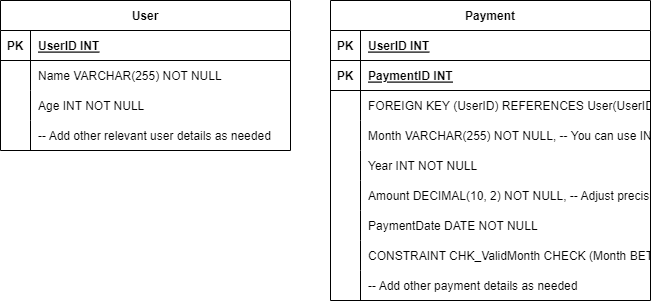

The diagram above was exported from draw.io. Its source (the exported page's mxGraphModel, read from the mxfile embedded in the PNG):
<mxGraphModel dx="880" dy="434" grid="1" gridSize="10" guides="1" tooltips="1" connect="1" arrows="1" fold="1" page="1" pageScale="1" pageWidth="850" pageHeight="1100" math="0" shadow="0" extFonts="Permanent Marker^https://fonts.googleapis.com/css?family=Permanent+Marker">
  <root>
    <mxCell id="0" />
    <mxCell id="1" parent="0" />
    <mxCell id="OLyBAF8ttqka5dZgNReB-80" value="User" style="shape=table;startSize=30;container=1;collapsible=1;childLayout=tableLayout;fixedRows=1;rowLines=0;fontStyle=1;align=center;resizeLast=1;" parent="1" vertex="1">
      <mxGeometry x="100" y="110" width="290" height="150" as="geometry" />
    </mxCell>
    <mxCell id="OLyBAF8ttqka5dZgNReB-81" value="" style="shape=tableRow;horizontal=0;startSize=0;swimlaneHead=0;swimlaneBody=0;fillColor=none;collapsible=0;dropTarget=0;points=[[0,0.5],[1,0.5]];portConstraint=eastwest;strokeColor=inherit;top=0;left=0;right=0;bottom=1;" parent="OLyBAF8ttqka5dZgNReB-80" vertex="1">
      <mxGeometry y="30" width="290" height="30" as="geometry" />
    </mxCell>
    <mxCell id="OLyBAF8ttqka5dZgNReB-82" value="PK" style="shape=partialRectangle;overflow=hidden;connectable=0;fillColor=none;strokeColor=inherit;top=0;left=0;bottom=0;right=0;fontStyle=1;" parent="OLyBAF8ttqka5dZgNReB-81" vertex="1">
      <mxGeometry width="30" height="30" as="geometry">
        <mxRectangle width="30" height="30" as="alternateBounds" />
      </mxGeometry>
    </mxCell>
    <mxCell id="OLyBAF8ttqka5dZgNReB-83" value="UserID INT " style="shape=partialRectangle;overflow=hidden;connectable=0;fillColor=none;align=left;strokeColor=inherit;top=0;left=0;bottom=0;right=0;spacingLeft=6;fontStyle=5;" parent="OLyBAF8ttqka5dZgNReB-81" vertex="1">
      <mxGeometry x="30" width="260" height="30" as="geometry">
        <mxRectangle width="260" height="30" as="alternateBounds" />
      </mxGeometry>
    </mxCell>
    <mxCell id="OLyBAF8ttqka5dZgNReB-84" value="" style="shape=tableRow;horizontal=0;startSize=0;swimlaneHead=0;swimlaneBody=0;fillColor=none;collapsible=0;dropTarget=0;points=[[0,0.5],[1,0.5]];portConstraint=eastwest;strokeColor=inherit;top=0;left=0;right=0;bottom=0;" parent="OLyBAF8ttqka5dZgNReB-80" vertex="1">
      <mxGeometry y="60" width="290" height="30" as="geometry" />
    </mxCell>
    <mxCell id="OLyBAF8ttqka5dZgNReB-85" value="" style="shape=partialRectangle;overflow=hidden;connectable=0;fillColor=none;strokeColor=inherit;top=0;left=0;bottom=0;right=0;" parent="OLyBAF8ttqka5dZgNReB-84" vertex="1">
      <mxGeometry width="30" height="30" as="geometry">
        <mxRectangle width="30" height="30" as="alternateBounds" />
      </mxGeometry>
    </mxCell>
    <mxCell id="OLyBAF8ttqka5dZgNReB-86" value="Name VARCHAR(255) NOT NULL" style="shape=partialRectangle;overflow=hidden;connectable=0;fillColor=none;align=left;strokeColor=inherit;top=0;left=0;bottom=0;right=0;spacingLeft=6;" parent="OLyBAF8ttqka5dZgNReB-84" vertex="1">
      <mxGeometry x="30" width="260" height="30" as="geometry">
        <mxRectangle width="260" height="30" as="alternateBounds" />
      </mxGeometry>
    </mxCell>
    <mxCell id="OLyBAF8ttqka5dZgNReB-87" value="" style="shape=tableRow;horizontal=0;startSize=0;swimlaneHead=0;swimlaneBody=0;fillColor=none;collapsible=0;dropTarget=0;points=[[0,0.5],[1,0.5]];portConstraint=eastwest;strokeColor=inherit;top=0;left=0;right=0;bottom=0;" parent="OLyBAF8ttqka5dZgNReB-80" vertex="1">
      <mxGeometry y="90" width="290" height="30" as="geometry" />
    </mxCell>
    <mxCell id="OLyBAF8ttqka5dZgNReB-88" value="" style="shape=partialRectangle;overflow=hidden;connectable=0;fillColor=none;strokeColor=inherit;top=0;left=0;bottom=0;right=0;" parent="OLyBAF8ttqka5dZgNReB-87" vertex="1">
      <mxGeometry width="30" height="30" as="geometry">
        <mxRectangle width="30" height="30" as="alternateBounds" />
      </mxGeometry>
    </mxCell>
    <mxCell id="OLyBAF8ttqka5dZgNReB-89" value="Age INT NOT NULL" style="shape=partialRectangle;overflow=hidden;connectable=0;fillColor=none;align=left;strokeColor=inherit;top=0;left=0;bottom=0;right=0;spacingLeft=6;" parent="OLyBAF8ttqka5dZgNReB-87" vertex="1">
      <mxGeometry x="30" width="260" height="30" as="geometry">
        <mxRectangle width="260" height="30" as="alternateBounds" />
      </mxGeometry>
    </mxCell>
    <mxCell id="OLyBAF8ttqka5dZgNReB-90" value="" style="shape=tableRow;horizontal=0;startSize=0;swimlaneHead=0;swimlaneBody=0;fillColor=none;collapsible=0;dropTarget=0;points=[[0,0.5],[1,0.5]];portConstraint=eastwest;strokeColor=inherit;top=0;left=0;right=0;bottom=0;" parent="OLyBAF8ttqka5dZgNReB-80" vertex="1">
      <mxGeometry y="120" width="290" height="30" as="geometry" />
    </mxCell>
    <mxCell id="OLyBAF8ttqka5dZgNReB-91" value="" style="shape=partialRectangle;overflow=hidden;connectable=0;fillColor=none;strokeColor=inherit;top=0;left=0;bottom=0;right=0;" parent="OLyBAF8ttqka5dZgNReB-90" vertex="1">
      <mxGeometry width="30" height="30" as="geometry">
        <mxRectangle width="30" height="30" as="alternateBounds" />
      </mxGeometry>
    </mxCell>
    <mxCell id="OLyBAF8ttqka5dZgNReB-92" value="-- Add other relevant user details as needed" style="shape=partialRectangle;overflow=hidden;connectable=0;fillColor=none;align=left;strokeColor=inherit;top=0;left=0;bottom=0;right=0;spacingLeft=6;" parent="OLyBAF8ttqka5dZgNReB-90" vertex="1">
      <mxGeometry x="30" width="260" height="30" as="geometry">
        <mxRectangle width="260" height="30" as="alternateBounds" />
      </mxGeometry>
    </mxCell>
    <mxCell id="OLyBAF8ttqka5dZgNReB-93" value="Payment" style="shape=table;startSize=30;container=1;collapsible=1;childLayout=tableLayout;fixedRows=1;rowLines=0;fontStyle=1;align=center;resizeLast=1;" parent="1" vertex="1">
      <mxGeometry x="430" y="110" width="320" height="300" as="geometry" />
    </mxCell>
    <mxCell id="OLyBAF8ttqka5dZgNReB-94" value="" style="shape=tableRow;horizontal=0;startSize=0;swimlaneHead=0;swimlaneBody=0;fillColor=none;collapsible=0;dropTarget=0;points=[[0,0.5],[1,0.5]];portConstraint=eastwest;strokeColor=inherit;top=0;left=0;right=0;bottom=1;" parent="OLyBAF8ttqka5dZgNReB-93" vertex="1">
      <mxGeometry y="30" width="320" height="30" as="geometry" />
    </mxCell>
    <mxCell id="OLyBAF8ttqka5dZgNReB-95" value="PK" style="shape=partialRectangle;overflow=hidden;connectable=0;fillColor=none;strokeColor=inherit;top=0;left=0;bottom=0;right=0;fontStyle=1;" parent="OLyBAF8ttqka5dZgNReB-94" vertex="1">
      <mxGeometry width="30" height="30" as="geometry">
        <mxRectangle width="30" height="30" as="alternateBounds" />
      </mxGeometry>
    </mxCell>
    <mxCell id="OLyBAF8ttqka5dZgNReB-96" value="UserID INT" style="shape=partialRectangle;overflow=hidden;connectable=0;fillColor=none;align=left;strokeColor=inherit;top=0;left=0;bottom=0;right=0;spacingLeft=6;fontStyle=5;" parent="OLyBAF8ttqka5dZgNReB-94" vertex="1">
      <mxGeometry x="30" width="290" height="30" as="geometry">
        <mxRectangle width="290" height="30" as="alternateBounds" />
      </mxGeometry>
    </mxCell>
    <mxCell id="OLyBAF8ttqka5dZgNReB-97" value="" style="shape=tableRow;horizontal=0;startSize=0;swimlaneHead=0;swimlaneBody=0;fillColor=none;collapsible=0;dropTarget=0;points=[[0,0.5],[1,0.5]];portConstraint=eastwest;strokeColor=inherit;top=0;left=0;right=0;bottom=1;" parent="OLyBAF8ttqka5dZgNReB-93" vertex="1">
      <mxGeometry y="60" width="320" height="30" as="geometry" />
    </mxCell>
    <mxCell id="OLyBAF8ttqka5dZgNReB-98" value="PK" style="shape=partialRectangle;overflow=hidden;connectable=0;fillColor=none;strokeColor=inherit;top=0;left=0;bottom=0;right=0;fontStyle=1;" parent="OLyBAF8ttqka5dZgNReB-97" vertex="1">
      <mxGeometry width="30" height="30" as="geometry">
        <mxRectangle width="30" height="30" as="alternateBounds" />
      </mxGeometry>
    </mxCell>
    <mxCell id="OLyBAF8ttqka5dZgNReB-99" value="PaymentID INT " style="shape=partialRectangle;overflow=hidden;connectable=0;fillColor=none;align=left;strokeColor=inherit;top=0;left=0;bottom=0;right=0;spacingLeft=6;fontStyle=5;" parent="OLyBAF8ttqka5dZgNReB-97" vertex="1">
      <mxGeometry x="30" width="290" height="30" as="geometry">
        <mxRectangle width="290" height="30" as="alternateBounds" />
      </mxGeometry>
    </mxCell>
    <mxCell id="OLyBAF8ttqka5dZgNReB-100" value="" style="shape=tableRow;horizontal=0;startSize=0;swimlaneHead=0;swimlaneBody=0;fillColor=none;collapsible=0;dropTarget=0;points=[[0,0.5],[1,0.5]];portConstraint=eastwest;strokeColor=inherit;top=0;left=0;right=0;bottom=0;" parent="OLyBAF8ttqka5dZgNReB-93" vertex="1">
      <mxGeometry y="90" width="320" height="30" as="geometry" />
    </mxCell>
    <mxCell id="OLyBAF8ttqka5dZgNReB-101" value="" style="shape=partialRectangle;overflow=hidden;connectable=0;fillColor=none;strokeColor=inherit;top=0;left=0;bottom=0;right=0;" parent="OLyBAF8ttqka5dZgNReB-100" vertex="1">
      <mxGeometry width="30" height="30" as="geometry">
        <mxRectangle width="30" height="30" as="alternateBounds" />
      </mxGeometry>
    </mxCell>
    <mxCell id="OLyBAF8ttqka5dZgNReB-102" value="FOREIGN KEY (UserID) REFERENCES User(UserID)" style="shape=partialRectangle;overflow=hidden;connectable=0;fillColor=none;align=left;strokeColor=inherit;top=0;left=0;bottom=0;right=0;spacingLeft=6;" parent="OLyBAF8ttqka5dZgNReB-100" vertex="1">
      <mxGeometry x="30" width="290" height="30" as="geometry">
        <mxRectangle width="290" height="30" as="alternateBounds" />
      </mxGeometry>
    </mxCell>
    <mxCell id="OLyBAF8ttqka5dZgNReB-103" value="" style="shape=tableRow;horizontal=0;startSize=0;swimlaneHead=0;swimlaneBody=0;fillColor=none;collapsible=0;dropTarget=0;points=[[0,0.5],[1,0.5]];portConstraint=eastwest;strokeColor=inherit;top=0;left=0;right=0;bottom=0;" parent="OLyBAF8ttqka5dZgNReB-93" vertex="1">
      <mxGeometry y="120" width="320" height="30" as="geometry" />
    </mxCell>
    <mxCell id="OLyBAF8ttqka5dZgNReB-104" value="" style="shape=partialRectangle;overflow=hidden;connectable=0;fillColor=none;strokeColor=inherit;top=0;left=0;bottom=0;right=0;" parent="OLyBAF8ttqka5dZgNReB-103" vertex="1">
      <mxGeometry width="30" height="30" as="geometry">
        <mxRectangle width="30" height="30" as="alternateBounds" />
      </mxGeometry>
    </mxCell>
    <mxCell id="OLyBAF8ttqka5dZgNReB-105" value="Month VARCHAR(255) NOT NULL, -- You can use INT for representing month as well" style="shape=partialRectangle;overflow=hidden;connectable=0;fillColor=none;align=left;strokeColor=inherit;top=0;left=0;bottom=0;right=0;spacingLeft=6;" parent="OLyBAF8ttqka5dZgNReB-103" vertex="1">
      <mxGeometry x="30" width="290" height="30" as="geometry">
        <mxRectangle width="290" height="30" as="alternateBounds" />
      </mxGeometry>
    </mxCell>
    <mxCell id="OLyBAF8ttqka5dZgNReB-106" value="" style="shape=tableRow;horizontal=0;startSize=0;swimlaneHead=0;swimlaneBody=0;fillColor=none;collapsible=0;dropTarget=0;points=[[0,0.5],[1,0.5]];portConstraint=eastwest;strokeColor=inherit;top=0;left=0;right=0;bottom=0;" parent="OLyBAF8ttqka5dZgNReB-93" vertex="1">
      <mxGeometry y="150" width="320" height="30" as="geometry" />
    </mxCell>
    <mxCell id="OLyBAF8ttqka5dZgNReB-107" value="" style="shape=partialRectangle;overflow=hidden;connectable=0;fillColor=none;strokeColor=inherit;top=0;left=0;bottom=0;right=0;" parent="OLyBAF8ttqka5dZgNReB-106" vertex="1">
      <mxGeometry width="30" height="30" as="geometry">
        <mxRectangle width="30" height="30" as="alternateBounds" />
      </mxGeometry>
    </mxCell>
    <mxCell id="OLyBAF8ttqka5dZgNReB-108" value="Year INT NOT NULL" style="shape=partialRectangle;overflow=hidden;connectable=0;fillColor=none;align=left;strokeColor=inherit;top=0;left=0;bottom=0;right=0;spacingLeft=6;" parent="OLyBAF8ttqka5dZgNReB-106" vertex="1">
      <mxGeometry x="30" width="290" height="30" as="geometry">
        <mxRectangle width="290" height="30" as="alternateBounds" />
      </mxGeometry>
    </mxCell>
    <mxCell id="OLyBAF8ttqka5dZgNReB-109" value="" style="shape=tableRow;horizontal=0;startSize=0;swimlaneHead=0;swimlaneBody=0;fillColor=none;collapsible=0;dropTarget=0;points=[[0,0.5],[1,0.5]];portConstraint=eastwest;strokeColor=inherit;top=0;left=0;right=0;bottom=0;" parent="OLyBAF8ttqka5dZgNReB-93" vertex="1">
      <mxGeometry y="180" width="320" height="30" as="geometry" />
    </mxCell>
    <mxCell id="OLyBAF8ttqka5dZgNReB-110" value="" style="shape=partialRectangle;overflow=hidden;connectable=0;fillColor=none;strokeColor=inherit;top=0;left=0;bottom=0;right=0;" parent="OLyBAF8ttqka5dZgNReB-109" vertex="1">
      <mxGeometry width="30" height="30" as="geometry">
        <mxRectangle width="30" height="30" as="alternateBounds" />
      </mxGeometry>
    </mxCell>
    <mxCell id="OLyBAF8ttqka5dZgNReB-111" value="Amount DECIMAL(10, 2) NOT NULL, -- Adjust precision and scale based on your needs" style="shape=partialRectangle;overflow=hidden;connectable=0;fillColor=none;align=left;strokeColor=inherit;top=0;left=0;bottom=0;right=0;spacingLeft=6;" parent="OLyBAF8ttqka5dZgNReB-109" vertex="1">
      <mxGeometry x="30" width="290" height="30" as="geometry">
        <mxRectangle width="290" height="30" as="alternateBounds" />
      </mxGeometry>
    </mxCell>
    <mxCell id="OLyBAF8ttqka5dZgNReB-112" value="" style="shape=tableRow;horizontal=0;startSize=0;swimlaneHead=0;swimlaneBody=0;fillColor=none;collapsible=0;dropTarget=0;points=[[0,0.5],[1,0.5]];portConstraint=eastwest;strokeColor=inherit;top=0;left=0;right=0;bottom=0;" parent="OLyBAF8ttqka5dZgNReB-93" vertex="1">
      <mxGeometry y="210" width="320" height="30" as="geometry" />
    </mxCell>
    <mxCell id="OLyBAF8ttqka5dZgNReB-113" value="" style="shape=partialRectangle;overflow=hidden;connectable=0;fillColor=none;strokeColor=inherit;top=0;left=0;bottom=0;right=0;" parent="OLyBAF8ttqka5dZgNReB-112" vertex="1">
      <mxGeometry width="30" height="30" as="geometry">
        <mxRectangle width="30" height="30" as="alternateBounds" />
      </mxGeometry>
    </mxCell>
    <mxCell id="OLyBAF8ttqka5dZgNReB-114" value="PaymentDate DATE NOT NULL" style="shape=partialRectangle;overflow=hidden;connectable=0;fillColor=none;align=left;strokeColor=inherit;top=0;left=0;bottom=0;right=0;spacingLeft=6;" parent="OLyBAF8ttqka5dZgNReB-112" vertex="1">
      <mxGeometry x="30" width="290" height="30" as="geometry">
        <mxRectangle width="290" height="30" as="alternateBounds" />
      </mxGeometry>
    </mxCell>
    <mxCell id="OLyBAF8ttqka5dZgNReB-115" value="" style="shape=tableRow;horizontal=0;startSize=0;swimlaneHead=0;swimlaneBody=0;fillColor=none;collapsible=0;dropTarget=0;points=[[0,0.5],[1,0.5]];portConstraint=eastwest;strokeColor=inherit;top=0;left=0;right=0;bottom=0;" parent="OLyBAF8ttqka5dZgNReB-93" vertex="1">
      <mxGeometry y="240" width="320" height="30" as="geometry" />
    </mxCell>
    <mxCell id="OLyBAF8ttqka5dZgNReB-116" value="" style="shape=partialRectangle;overflow=hidden;connectable=0;fillColor=none;strokeColor=inherit;top=0;left=0;bottom=0;right=0;" parent="OLyBAF8ttqka5dZgNReB-115" vertex="1">
      <mxGeometry width="30" height="30" as="geometry">
        <mxRectangle width="30" height="30" as="alternateBounds" />
      </mxGeometry>
    </mxCell>
    <mxCell id="OLyBAF8ttqka5dZgNReB-117" value="CONSTRAINT CHK_ValidMonth CHECK (Month BETWEEN 1 AND 12), -- Basic month validation" style="shape=partialRectangle;overflow=hidden;connectable=0;fillColor=none;align=left;strokeColor=inherit;top=0;left=0;bottom=0;right=0;spacingLeft=6;" parent="OLyBAF8ttqka5dZgNReB-115" vertex="1">
      <mxGeometry x="30" width="290" height="30" as="geometry">
        <mxRectangle width="290" height="30" as="alternateBounds" />
      </mxGeometry>
    </mxCell>
    <mxCell id="OLyBAF8ttqka5dZgNReB-118" value="" style="shape=tableRow;horizontal=0;startSize=0;swimlaneHead=0;swimlaneBody=0;fillColor=none;collapsible=0;dropTarget=0;points=[[0,0.5],[1,0.5]];portConstraint=eastwest;strokeColor=inherit;top=0;left=0;right=0;bottom=0;" parent="OLyBAF8ttqka5dZgNReB-93" vertex="1">
      <mxGeometry y="270" width="320" height="30" as="geometry" />
    </mxCell>
    <mxCell id="OLyBAF8ttqka5dZgNReB-119" value="" style="shape=partialRectangle;overflow=hidden;connectable=0;fillColor=none;strokeColor=inherit;top=0;left=0;bottom=0;right=0;" parent="OLyBAF8ttqka5dZgNReB-118" vertex="1">
      <mxGeometry width="30" height="30" as="geometry">
        <mxRectangle width="30" height="30" as="alternateBounds" />
      </mxGeometry>
    </mxCell>
    <mxCell id="OLyBAF8ttqka5dZgNReB-120" value="-- Add other payment details as needed" style="shape=partialRectangle;overflow=hidden;connectable=0;fillColor=none;align=left;strokeColor=inherit;top=0;left=0;bottom=0;right=0;spacingLeft=6;" parent="OLyBAF8ttqka5dZgNReB-118" vertex="1">
      <mxGeometry x="30" width="290" height="30" as="geometry">
        <mxRectangle width="290" height="30" as="alternateBounds" />
      </mxGeometry>
    </mxCell>
  </root>
</mxGraphModel>